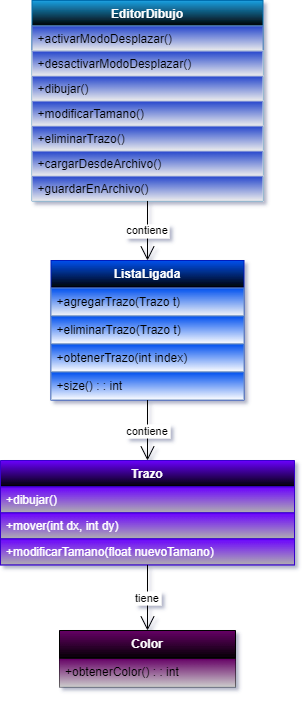

The diagram above was exported from draw.io. Its source (the exported page's mxGraphModel, read from the mxfile embedded in the PNG):
<mxGraphModel dx="926" dy="484" grid="1" gridSize="10" guides="1" tooltips="1" connect="1" arrows="1" fold="1" page="1" pageScale="1" pageWidth="1169" pageHeight="827" background="#ffffff" math="0" shadow="1">
  <root>
    <mxCell id="0" />
    <mxCell id="1" parent="0" />
    <mxCell id="73w9uJxl1Mj_jdRIXajy-27" value="EditorDibujo" style="swimlane;fontStyle=1;align=center;verticalAlign=top;childLayout=stackLayout;horizontal=1;startSize=25.454545454545453;horizontalStack=0;resizeParent=1;resizeParentMax=0;resizeLast=0;collapsible=0;marginBottom=0;fillColor=#1ba1e2;strokeColor=#006EAF;fontColor=#ffffff;gradientColor=default;" vertex="1" parent="1">
      <mxGeometry x="469.5" y="70" width="231" height="200.45454545454544" as="geometry" />
    </mxCell>
    <mxCell id="73w9uJxl1Mj_jdRIXajy-32" value="+activarModoDesplazar()" style="text;strokeColor=#6c8ebf;fillColor=#2446cc;align=left;verticalAlign=top;spacingLeft=4;spacingRight=4;overflow=hidden;rotatable=0;points=[[0,0.5],[1,0.5]];portConstraint=eastwest;gradientColor=#ededed;" vertex="1" parent="73w9uJxl1Mj_jdRIXajy-27">
      <mxGeometry y="25.454545454545453" width="231" height="25" as="geometry" />
    </mxCell>
    <mxCell id="73w9uJxl1Mj_jdRIXajy-33" value="+desactivarModoDesplazar()" style="text;strokeColor=#d1d7e0;fillColor=#2446cc;align=left;verticalAlign=top;spacingLeft=4;spacingRight=4;overflow=hidden;rotatable=0;points=[[0,0.5],[1,0.5]];portConstraint=eastwest;gradientColor=#ededed;" vertex="1" parent="73w9uJxl1Mj_jdRIXajy-27">
      <mxGeometry y="50.45454545454545" width="231" height="25" as="geometry" />
    </mxCell>
    <mxCell id="73w9uJxl1Mj_jdRIXajy-34" value="+dibujar()" style="text;strokeColor=#d1d7e0;fillColor=#2446cc;align=left;verticalAlign=top;spacingLeft=4;spacingRight=4;overflow=hidden;rotatable=0;points=[[0,0.5],[1,0.5]];portConstraint=eastwest;gradientColor=#ededed;" vertex="1" parent="73w9uJxl1Mj_jdRIXajy-27">
      <mxGeometry y="75.45454545454545" width="231" height="25" as="geometry" />
    </mxCell>
    <mxCell id="73w9uJxl1Mj_jdRIXajy-35" value="+modificarTamano()" style="text;strokeColor=#d1d7e0;fillColor=#2446cc;align=left;verticalAlign=top;spacingLeft=4;spacingRight=4;overflow=hidden;rotatable=0;points=[[0,0.5],[1,0.5]];portConstraint=eastwest;gradientColor=#ededed;" vertex="1" parent="73w9uJxl1Mj_jdRIXajy-27">
      <mxGeometry y="100.45454545454545" width="231" height="25" as="geometry" />
    </mxCell>
    <mxCell id="73w9uJxl1Mj_jdRIXajy-36" value="+eliminarTrazo()" style="text;strokeColor=#d1d7e0;fillColor=#2446cc;align=left;verticalAlign=top;spacingLeft=4;spacingRight=4;overflow=hidden;rotatable=0;points=[[0,0.5],[1,0.5]];portConstraint=eastwest;gradientColor=#ededed;" vertex="1" parent="73w9uJxl1Mj_jdRIXajy-27">
      <mxGeometry y="125.45454545454545" width="231" height="25" as="geometry" />
    </mxCell>
    <mxCell id="73w9uJxl1Mj_jdRIXajy-37" value="+cargarDesdeArchivo()" style="text;strokeColor=#d1d7e0;fillColor=#2446cc;align=left;verticalAlign=top;spacingLeft=4;spacingRight=4;overflow=hidden;rotatable=0;points=[[0,0.5],[1,0.5]];portConstraint=eastwest;gradientColor=#ededed;" vertex="1" parent="73w9uJxl1Mj_jdRIXajy-27">
      <mxGeometry y="150.45454545454544" width="231" height="25" as="geometry" />
    </mxCell>
    <mxCell id="73w9uJxl1Mj_jdRIXajy-38" value="+guardarEnArchivo()" style="text;strokeColor=#d1d7e0;fillColor=#2446cc;align=left;verticalAlign=top;spacingLeft=4;spacingRight=4;overflow=hidden;rotatable=0;points=[[0,0.5],[1,0.5]];portConstraint=eastwest;gradientColor=#ededed;" vertex="1" parent="73w9uJxl1Mj_jdRIXajy-27">
      <mxGeometry y="175.45454545454544" width="231" height="25" as="geometry" />
    </mxCell>
    <mxCell id="73w9uJxl1Mj_jdRIXajy-39" value="ListaLigada" style="swimlane;fontStyle=1;align=center;verticalAlign=top;childLayout=stackLayout;horizontal=1;startSize=27.5;horizontalStack=0;resizeParent=1;resizeParentMax=0;resizeLast=0;collapsible=0;marginBottom=0;fillColor=#0050ef;fontColor=#ffffff;strokeColor=#001DBC;gradientColor=default;" vertex="1" parent="1">
      <mxGeometry x="488.5" y="330" width="193" height="139.5" as="geometry" />
    </mxCell>
    <mxCell id="73w9uJxl1Mj_jdRIXajy-42" value="+agregarTrazo(Trazo t)" style="text;align=left;verticalAlign=top;spacingLeft=4;spacingRight=4;overflow=hidden;rotatable=0;points=[[0,0.5],[1,0.5]];portConstraint=eastwest;fillColor=#0050ef;gradientColor=#f7f7f7;strokeColor=#6c8ebf;" vertex="1" parent="73w9uJxl1Mj_jdRIXajy-39">
      <mxGeometry y="27.5" width="193" height="28" as="geometry" />
    </mxCell>
    <mxCell id="73w9uJxl1Mj_jdRIXajy-43" value="+eliminarTrazo(Trazo t)" style="text;align=left;verticalAlign=top;spacingLeft=4;spacingRight=4;overflow=hidden;rotatable=0;points=[[0,0.5],[1,0.5]];portConstraint=eastwest;fillColor=#0050ef;gradientColor=#ffffff;strokeColor=#6c8ebf;" vertex="1" parent="73w9uJxl1Mj_jdRIXajy-39">
      <mxGeometry y="55.5" width="193" height="28" as="geometry" />
    </mxCell>
    <mxCell id="73w9uJxl1Mj_jdRIXajy-44" value="+obtenerTrazo(int index)" style="text;align=left;verticalAlign=top;spacingLeft=4;spacingRight=4;overflow=hidden;rotatable=0;points=[[0,0.5],[1,0.5]];portConstraint=eastwest;fillColor=#0050ef;gradientColor=#ffffff;strokeColor=#6c8ebf;" vertex="1" parent="73w9uJxl1Mj_jdRIXajy-39">
      <mxGeometry y="83.5" width="193" height="28" as="geometry" />
    </mxCell>
    <mxCell id="73w9uJxl1Mj_jdRIXajy-45" value="+size() : : int" style="text;align=left;verticalAlign=top;spacingLeft=4;spacingRight=4;overflow=hidden;rotatable=0;points=[[0,0.5],[1,0.5]];portConstraint=eastwest;fillColor=#0050ef;gradientColor=#ffffff;strokeColor=#6c8ebf;" vertex="1" parent="73w9uJxl1Mj_jdRIXajy-39">
      <mxGeometry y="111.5" width="193" height="28" as="geometry" />
    </mxCell>
    <mxCell id="73w9uJxl1Mj_jdRIXajy-46" value="Trazo" style="swimlane;fontStyle=1;align=center;verticalAlign=top;childLayout=stackLayout;horizontal=1;startSize=26.375;horizontalStack=0;resizeParent=1;resizeParentMax=0;resizeLast=0;collapsible=0;marginBottom=0;fillColor=#6a00ff;fontColor=#ffffff;strokeColor=#3700CC;gradientColor=default;" vertex="1" parent="1">
      <mxGeometry x="438" y="530" width="294" height="104.375" as="geometry" />
    </mxCell>
    <mxCell id="73w9uJxl1Mj_jdRIXajy-52" value="+dibujar()" style="text;strokeColor=#3700CC;fillColor=#6a00ff;align=left;verticalAlign=top;spacingLeft=4;spacingRight=4;overflow=hidden;rotatable=0;points=[[0,0.5],[1,0.5]];portConstraint=eastwest;fontColor=#ffffff;gradientColor=#b0b0b0;" vertex="1" parent="73w9uJxl1Mj_jdRIXajy-46">
      <mxGeometry y="26.375" width="294" height="26" as="geometry" />
    </mxCell>
    <mxCell id="73w9uJxl1Mj_jdRIXajy-53" value="+mover(int dx, int dy)" style="text;strokeColor=#3700CC;fillColor=#6a00ff;align=left;verticalAlign=top;spacingLeft=4;spacingRight=4;overflow=hidden;rotatable=0;points=[[0,0.5],[1,0.5]];portConstraint=eastwest;fontColor=#ffffff;gradientColor=#b0b0b0;" vertex="1" parent="73w9uJxl1Mj_jdRIXajy-46">
      <mxGeometry y="52.375" width="294" height="26" as="geometry" />
    </mxCell>
    <mxCell id="73w9uJxl1Mj_jdRIXajy-54" value="+modificarTamano(float nuevoTamano)" style="text;strokeColor=#3700CC;fillColor=#6a00ff;align=left;verticalAlign=top;spacingLeft=4;spacingRight=4;overflow=hidden;rotatable=0;points=[[0,0.5],[1,0.5]];portConstraint=eastwest;fontColor=#ffffff;gradientColor=#b0b0b0;" vertex="1" parent="73w9uJxl1Mj_jdRIXajy-46">
      <mxGeometry y="78.375" width="294" height="26" as="geometry" />
    </mxCell>
    <mxCell id="73w9uJxl1Mj_jdRIXajy-55" value="Color" style="swimlane;fontStyle=1;align=center;verticalAlign=top;childLayout=stackLayout;horizontal=1;startSize=28.4;horizontalStack=0;resizeParent=1;resizeParentMax=0;resizeLast=0;collapsible=0;marginBottom=0;fillColor=#660066;gradientColor=#000000;fontColor=#FFFFFF;" vertex="1" parent="1">
      <mxGeometry x="497" y="700" width="176" height="56.4" as="geometry" />
    </mxCell>
    <mxCell id="73w9uJxl1Mj_jdRIXajy-60" value="+obtenerColor() : : int" style="text;strokeColor=none;fillColor=#660066;align=left;verticalAlign=top;spacingLeft=4;spacingRight=4;overflow=hidden;rotatable=0;points=[[0,0.5],[1,0.5]];portConstraint=eastwest;gradientColor=#cccccc;" vertex="1" parent="73w9uJxl1Mj_jdRIXajy-55">
      <mxGeometry y="28.4" width="176" height="28" as="geometry" />
    </mxCell>
    <mxCell id="73w9uJxl1Mj_jdRIXajy-61" value="contiene" style="curved=1;startArrow=none;endArrow=open;endSize=12;exitX=0.5;exitY=1;entryX=0.5;entryY=0;rounded=0;" edge="1" parent="1" source="73w9uJxl1Mj_jdRIXajy-27" target="73w9uJxl1Mj_jdRIXajy-39">
      <mxGeometry relative="1" as="geometry">
        <Array as="points" />
      </mxGeometry>
    </mxCell>
    <mxCell id="73w9uJxl1Mj_jdRIXajy-62" value="contiene" style="curved=1;startArrow=none;endArrow=open;endSize=12;exitX=0.5;exitY=1;entryX=0.5;entryY=0;rounded=0;" edge="1" parent="1" source="73w9uJxl1Mj_jdRIXajy-39" target="73w9uJxl1Mj_jdRIXajy-46">
      <mxGeometry relative="1" as="geometry">
        <Array as="points" />
      </mxGeometry>
    </mxCell>
    <mxCell id="73w9uJxl1Mj_jdRIXajy-63" value="tiene" style="curved=1;startArrow=none;endArrow=open;endSize=12;exitX=0.5;exitY=1;entryX=0.5;entryY=0;rounded=0;" edge="1" parent="1" source="73w9uJxl1Mj_jdRIXajy-46" target="73w9uJxl1Mj_jdRIXajy-55">
      <mxGeometry relative="1" as="geometry">
        <Array as="points" />
      </mxGeometry>
    </mxCell>
  </root>
</mxGraphModel>